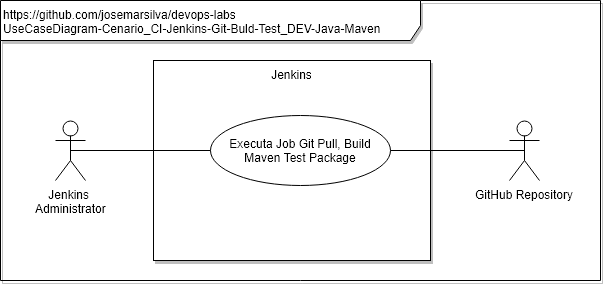

The diagram above was exported from draw.io. Its source (the exported page's mxGraphModel, read from the mxfile embedded in the PNG):
<mxGraphModel dx="840" dy="536" grid="1" gridSize="10" guides="1" tooltips="1" connect="1" arrows="1" fold="1" page="1" pageScale="1" pageWidth="827" pageHeight="1169" background="#ffffff" math="0" shadow="0">
  <root>
    <mxCell id="0" />
    <mxCell id="1" parent="0" />
    <mxCell id="7" value="https://github.com/josemarsilva/devops-labs&lt;br&gt;UseCaseDiagram-Cenario_CI-Jenkins-Git-Buld-Test_DEV-Java-Maven&lt;br&gt;&lt;br&gt;" style="shape=umlFrame;whiteSpace=wrap;html=1;width=420;height=40;shadow=1;align=left;verticalAlign=top;" parent="1" vertex="1">
      <mxGeometry width="600" height="280" as="geometry" />
    </mxCell>
    <mxCell id="16" value="Jenkins&lt;br&gt;" style="whiteSpace=wrap;html=1;shadow=1;verticalAlign=top;" parent="1" vertex="1">
      <mxGeometry x="153" y="60" width="277" height="200" as="geometry" />
    </mxCell>
    <mxCell id="5" value="GitHub Repository" style="shape=umlActor;verticalLabelPosition=bottom;labelBackgroundColor=#ffffff;verticalAlign=top;html=1;" parent="1" vertex="1">
      <mxGeometry x="509" y="120" width="30" height="60" as="geometry" />
    </mxCell>
    <mxCell id="6" value="Jenkins &lt;br&gt;Administrator" style="shape=umlActor;verticalLabelPosition=bottom;labelBackgroundColor=#ffffff;verticalAlign=top;html=1;" parent="1" vertex="1">
      <mxGeometry x="55" y="120" width="30" height="60" as="geometry" />
    </mxCell>
    <mxCell id="31" value="Executa Job Git Pull, Build Maven Test Package&lt;br&gt;" style="ellipse;whiteSpace=wrap;html=1;" parent="1" vertex="1">
      <mxGeometry x="210" y="115" width="180" height="70" as="geometry" />
    </mxCell>
    <mxCell id="32" value="" style="endArrow=none;startArrow=none;endFill=0;startFill=0;html=1;exitX=1;exitY=0.5;entryX=0.5;entryY=0.5;entryPerimeter=0;entryDx=0;entryDy=0;" parent="1" source="31" target="5" edge="1">
      <mxGeometry width="160" relative="1" as="geometry">
        <mxPoint x="660" y="270" as="sourcePoint" />
        <mxPoint x="750" y="110" as="targetPoint" />
      </mxGeometry>
    </mxCell>
    <mxCell id="33" value="" style="endArrow=none;startArrow=none;endFill=0;startFill=0;html=1;entryX=0;entryY=0.5;exitX=0.5;exitY=0.5;exitPerimeter=0;entryDx=0;entryDy=0;" parent="1" source="6" target="31" edge="1">
      <mxGeometry width="160" relative="1" as="geometry">
        <mxPoint x="60" y="230" as="sourcePoint" />
        <mxPoint x="490" y="270" as="targetPoint" />
      </mxGeometry>
    </mxCell>
  </root>
</mxGraphModel>